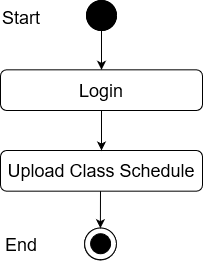

The diagram above was exported from draw.io. Its source (the exported page's mxGraphModel, read from the mxfile embedded in the PNG):
<mxGraphModel dx="1108" dy="400" grid="1" gridSize="10" guides="1" tooltips="1" connect="1" arrows="1" fold="1" page="1" pageScale="1" pageWidth="850" pageHeight="1100" math="0" shadow="0">
  <root>
    <mxCell id="0" />
    <mxCell id="1" parent="0" />
    <mxCell id="_88_vjizlYBecvex9Yx4-1" value="" style="edgeStyle=orthogonalEdgeStyle;rounded=0;orthogonalLoop=1;jettySize=auto;html=1;entryX=0.5;entryY=0;entryDx=0;entryDy=0;" parent="1" source="_88_vjizlYBecvex9Yx4-2" target="_88_vjizlYBecvex9Yx4-12" edge="1">
      <mxGeometry relative="1" as="geometry">
        <mxPoint x="420" y="98" as="targetPoint" />
      </mxGeometry>
    </mxCell>
    <mxCell id="_88_vjizlYBecvex9Yx4-2" value="" style="ellipse;whiteSpace=wrap;html=1;aspect=fixed;fillColor=#000000;" parent="1" vertex="1">
      <mxGeometry x="405" y="40" width="30" height="30" as="geometry" />
    </mxCell>
    <mxCell id="_88_vjizlYBecvex9Yx4-9" value="Success" style="text;html=1;strokeColor=none;fillColor=none;align=center;verticalAlign=middle;whiteSpace=wrap;rounded=0;" parent="1" vertex="1">
      <mxGeometry x="440" y="140" as="geometry" />
    </mxCell>
    <mxCell id="_88_vjizlYBecvex9Yx4-11" value="&lt;font style=&quot;font-size: 18px&quot;&gt;Upload Class Schedule&lt;br&gt;&lt;/font&gt;" style="rounded=1;whiteSpace=wrap;html=1;fillColor=#FFFFFF;" parent="1" vertex="1">
      <mxGeometry x="319" y="190" width="202" height="40.67" as="geometry" />
    </mxCell>
    <mxCell id="_88_vjizlYBecvex9Yx4-12" value="&lt;font style=&quot;font-size: 18px&quot;&gt;Login&lt;br&gt;&lt;/font&gt;" style="rounded=1;whiteSpace=wrap;html=1;fillColor=#FFFFFF;" parent="1" vertex="1">
      <mxGeometry x="319" y="109.33000000000001" width="202" height="40.67" as="geometry" />
    </mxCell>
    <mxCell id="_88_vjizlYBecvex9Yx4-14" value="" style="endArrow=classic;html=1;exitX=0.5;exitY=1;exitDx=0;exitDy=0;entryX=0.5;entryY=0;entryDx=0;entryDy=0;" parent="1" source="_88_vjizlYBecvex9Yx4-12" target="_88_vjizlYBecvex9Yx4-11" edge="1">
      <mxGeometry width="50" height="50" relative="1" as="geometry">
        <mxPoint x="400" y="230" as="sourcePoint" />
        <mxPoint x="450" y="180" as="targetPoint" />
      </mxGeometry>
    </mxCell>
    <mxCell id="_88_vjizlYBecvex9Yx4-23" value="" style="ellipse;whiteSpace=wrap;html=1;aspect=fixed;fillColor=#FFFFFF;" parent="1" vertex="1">
      <mxGeometry x="403" y="267.67" width="31.78" height="31.78" as="geometry" />
    </mxCell>
    <mxCell id="_88_vjizlYBecvex9Yx4-24" value="" style="ellipse;whiteSpace=wrap;html=1;aspect=fixed;fillColor=#000000;" parent="1" vertex="1">
      <mxGeometry x="409" y="273.45" width="20" height="20" as="geometry" />
    </mxCell>
    <mxCell id="_88_vjizlYBecvex9Yx4-39" value="" style="endArrow=classic;html=1;entryX=0.5;entryY=0;entryDx=0;entryDy=0;" parent="1" edge="1">
      <mxGeometry width="50" height="50" relative="1" as="geometry">
        <mxPoint x="419" y="230.67000000000002" as="sourcePoint" />
        <mxPoint x="418.8900000000002" y="267.67" as="targetPoint" />
      </mxGeometry>
    </mxCell>
    <mxCell id="ILfEk44v_f1AokD2QM24-1" value="" style="ellipse;whiteSpace=wrap;html=1;aspect=fixed;fillColor=#000000;" vertex="1" parent="1">
      <mxGeometry x="405" y="40" width="30" height="30" as="geometry" />
    </mxCell>
    <mxCell id="ILfEk44v_f1AokD2QM24-2" value="&lt;font style=&quot;font-size: 18px&quot;&gt;Start&lt;/font&gt;" style="text;whiteSpace=wrap;html=1;" vertex="1" parent="1">
      <mxGeometry x="319" y="40" width="130" height="30" as="geometry" />
    </mxCell>
    <mxCell id="ILfEk44v_f1AokD2QM24-3" value="" style="ellipse;whiteSpace=wrap;html=1;aspect=fixed;fillColor=#FFFFFF;" vertex="1" parent="1">
      <mxGeometry x="403.11" y="267.4500000000001" width="31.78" height="31.78" as="geometry" />
    </mxCell>
    <mxCell id="ILfEk44v_f1AokD2QM24-4" value="" style="ellipse;whiteSpace=wrap;html=1;aspect=fixed;fillColor=#000000;" vertex="1" parent="1">
      <mxGeometry x="409.11" y="273.2300000000001" width="20" height="20" as="geometry" />
    </mxCell>
    <mxCell id="ILfEk44v_f1AokD2QM24-5" value="&lt;font style=&quot;font-size: 18px&quot;&gt;End&lt;/font&gt;" style="text;whiteSpace=wrap;html=1;" vertex="1" parent="1">
      <mxGeometry x="322" y="267.4500000000001" width="130" height="30" as="geometry" />
    </mxCell>
  </root>
</mxGraphModel>